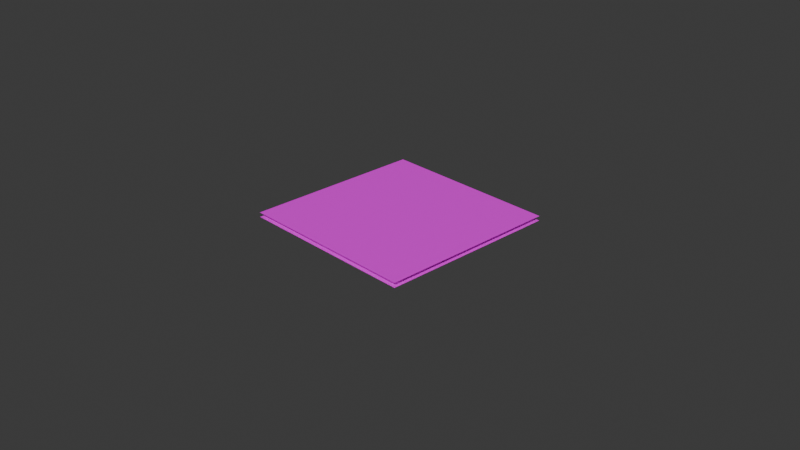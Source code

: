 # Source: arena_l03_02.blend  (saved by Blender 4.0.36; exported with 4.5.12 LTS)
import bpy
from mathutils import Matrix  # noqa: F401  (used for matrix-valued properties, if any)

bpy.ops.wm.read_factory_settings(use_empty=True)
scene = bpy.context.scene
scene.name = 'Scene'

# ---- collections
col_collection = bpy.data.collections.new('Collection'); scene.collection.children.link(col_collection)

# ---- images (referenced by path relative to the original .blend; pixels are not part of the script)
import os
ASSET_DIR = os.environ.get("B2B_ASSET_DIR", "")  # directory of the original .blend (textures are referenced by path, not embedded)
HERE = os.path.dirname(os.path.abspath(__file__))  # packed textures are extracted next to this script under _unpacked/

def load_image(name, relpath, width, height, colorspace="sRGB"):
    """Load a texture the original file referenced (path relative to the .blend, or extracted next to this script)."""
    p = next((c for c in (os.path.join(HERE, relpath), os.path.join(ASSET_DIR, relpath)) if relpath and os.path.exists(c)), "")
    if p:
        img = bpy.data.images.load(p, check_existing=True)
        img.name = name
    else:  # same state as the original file: an image datablock whose file is absent (Cycles renders it pink)
        img = bpy.data.images.new(name, width, height)
        img.source = "FILE"
        img.filepath = "//" + (relpath or name)
    img.colorspace_settings.name = colorspace
    return img
img_tile02_png = load_image('tile02.png', 'tile02.png', 1024, 1024, 'sRGB')

# ---- materials (node trees are filled in below, after node groups)
mat_tile02_gnd = bpy.data.materials.new('tile02_gnd')
mat_tile02_gnd.use_transparent_shadow = False

# ---- material node trees
mat_tile02_gnd.use_nodes = True; mat_tile02_gnd.node_tree.nodes.clear()
_N = mat_tile02_gnd.node_tree.nodes; _L = mat_tile02_gnd.node_tree.links
n0 = _N.new('ShaderNodeBsdfPrincipled'); n0.name = 'Principled BSDF'; n0.location = (10, 300)
n0.inputs[3].default_value = 1.45
n1 = _N.new('ShaderNodeOutputMaterial'); n1.name = 'Material Output'; n1.location = (300, 300)
n2 = _N.new('ShaderNodeTexImage'); n2.name = 'Image Texture'; n2.location = (-280, 271)
n2.image = img_tile02_png
_L.new(n0.outputs[0], n1.inputs[0])
_L.new(n2.outputs[0], n0.inputs[0])
n1.is_active_output = True

# ---- world
world_world = bpy.data.worlds.new('World'); scene.world = world_world
world_world.use_nodes = True; world_world.node_tree.nodes.clear()
_N = world_world.node_tree.nodes; _L = world_world.node_tree.links
n0 = _N.new('ShaderNodeOutputWorld'); n0.name = 'World Output'; n0.location = (300, 300)
n1 = _N.new('ShaderNodeBackground'); n1.name = 'Background'; n1.location = (10, 300)
n1.inputs[0].default_value = (0.05088, 0.05088, 0.05088, 1.0)
_L.new(n1.outputs[0], n0.inputs[0])
n0.is_active_output = True
world_world.color = (0.05088, 0.05088, 0.05088)
world_world.use_sun_shadow = False
world_world.sun_shadow_jitter_overblur = 0.0

# ---- cameras
cam_camera = bpy.data.cameras.new('Camera')
cam_camera.clip_end = 100.0
cam_camera.ortho_scale = 7.314

# ---- meshes
me_plane = bpy.data.meshes.new('Plane')
me_plane.from_pydata([(-1.0, -1.0, 0.0), (1.0, -1.0, 0.0), (-1.0, 1.0, 0.0), (1.0, 1.0, 0.0), (-1.0, -1.0, 0.05), (1.0, -1.0, 0.05), (-1.0, 1.0, 0.05), (1.0, 1.0, 0.05)], [], [(0, 2, 3, 1), (4, 5, 7, 6)])
_uv = me_plane.uv_layers.new(name='UVMap')
_uv.uv.foreach_set('vector', [0.0001001, 0.9999, 0.0001, 0.0001, 0.9999, 0.0001, 0.9999, 0.9999, 0.9999, 0.9999, 0.0001, 0.9999, 9.991e-05, 0.0001002, 0.9999, 9.999e-05])
me_plane.materials.append(mat_tile02_gnd)
me_plane.update()

# ---- objects
ob_camera = bpy.data.objects.new('Camera', cam_camera)
ob_plane = bpy.data.objects.new('Plane', me_plane)

# ---- transforms, parenting, visibility, modifiers, constraints
ob_camera.location = (7.359, -6.926, 4.958)
ob_camera.rotation_euler = (1.109, 0.0, 0.8149)
ob_camera.lock_rotations_4d = False
ob_camera.empty_display_type = 'ARROWS'
ob_camera.color = (0.0, 0.0, 0.0, 0.0)
ob_camera.display_type = 'WIRE'
ob_camera.lineart.crease_threshold = 0.0
ob_plane.location = (0.0, 0.0, 0.0)

# ---- collection membership
col_collection.objects.link(ob_camera)
col_collection.objects.link(ob_plane)

# ---- scene / render settings (as saved in the file)
scene.camera = ob_camera
scene.frame_start = 1; scene.frame_end = 250; scene.frame_set(1)
scene.render.engine = 'BLENDER_EEVEE_NEXT'
scene.cycles.sampling_pattern = 'TABULATED_SOBOL'
bpy.context.view_layer.update()

# ---- added for rendering (the .blend has no usable light): sun
light_auto_sun = bpy.data.lights.new('AutoSun', 'SUN')
light_auto_sun.energy = 3.0
light_auto_sun.angle = 0.0523599
ob_auto_sun = bpy.data.objects.new('AutoSun', light_auto_sun)
scene.collection.objects.link(ob_auto_sun)
ob_auto_sun.rotation_euler = (0.872665, 0.174533, 0.523599)
bpy.context.view_layer.update()
